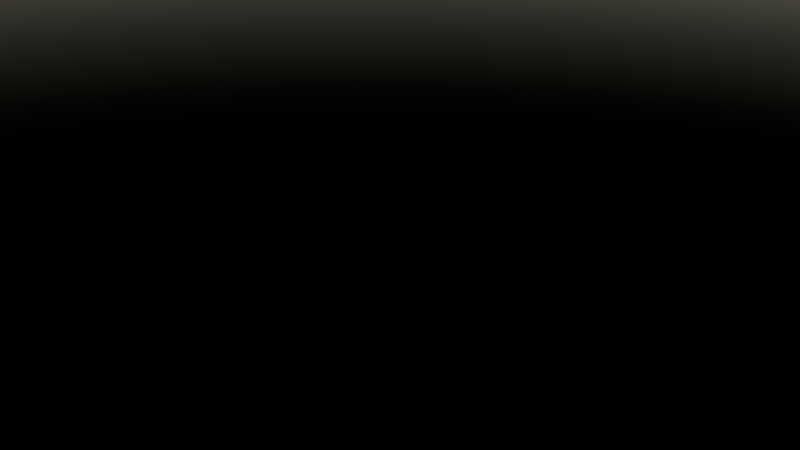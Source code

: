 # Source: solar_roof.blend  (saved by Blender 5.1.29; exported with 4.5.12 LTS)
import bpy
from mathutils import Matrix  # noqa: F401  (used for matrix-valued properties, if any)

bpy.ops.wm.read_factory_settings(use_empty=True)
scene = bpy.context.scene
scene.name = 'Scene'

# ---- collections
col_collection = bpy.data.collections.new('Collection'); scene.collection.children.link(col_collection)
col_solar_panels = bpy.data.collections.new('Solar_Panels'); scene.collection.children.link(col_solar_panels)

# ---- materials (node trees are filled in below, after node groups)
mat_concrete_roof = bpy.data.materials.new('Concrete_Roof')
mat_aluminium_frame = bpy.data.materials.new('Aluminium_Frame')
mat_silicon_cells = bpy.data.materials.new('Silicon_Cells')
mat_galvanized_rack = bpy.data.materials.new('Galvanized_Rack')

# ---- material node trees
mat_concrete_roof.use_nodes = True; mat_concrete_roof.node_tree.nodes.clear()
_N = mat_concrete_roof.node_tree.nodes; _L = mat_concrete_roof.node_tree.links
n0 = _N.new('ShaderNodeBsdfPrincipled'); n0.name = 'Principled BSDF'; n0.location = (-200, 100)
n0.inputs[0].default_value = (0.3, 0.3, 0.32, 1.0)
n0.inputs[2].default_value = 0.8
n1 = _N.new('ShaderNodeOutputMaterial'); n1.name = 'Material Output'; n1.location = (200, 100)
_L.new(n0.outputs[0], n1.inputs[0])
n1.is_active_output = True
mat_aluminium_frame.use_nodes = True; mat_aluminium_frame.node_tree.nodes.clear()
_N = mat_aluminium_frame.node_tree.nodes; _L = mat_aluminium_frame.node_tree.links
n0 = _N.new('ShaderNodeBsdfPrincipled'); n0.name = 'Principled BSDF'; n0.location = (-200, 100)
n0.inputs[0].default_value = (0.7, 0.7, 0.72, 1.0)
n0.inputs[1].default_value = 0.95
n0.inputs[2].default_value = 0.25
n1 = _N.new('ShaderNodeOutputMaterial'); n1.name = 'Material Output'; n1.location = (200, 100)
_L.new(n0.outputs[0], n1.inputs[0])
n1.is_active_output = True
mat_silicon_cells.use_nodes = True; mat_silicon_cells.node_tree.nodes.clear()
_N = mat_silicon_cells.node_tree.nodes; _L = mat_silicon_cells.node_tree.links
n0 = _N.new('ShaderNodeOutputMaterial'); n0.name = 'Material Output'; n0.location = (0, 0)
n1 = _N.new('ShaderNodeBsdfPrincipled'); n1.name = 'Principled BSDF'; n1.location = (0, 0)
n1.inputs[1].default_value = 0.1
n1.inputs[2].default_value = 0.08
n1.inputs[13].default_value = 0.9
n2 = _N.new('ShaderNodeTexCoord'); n2.name = 'Texture Coordinate'; n2.location = (0, 0)
n3 = _N.new('ShaderNodeMapping'); n3.name = 'Mapping'; n3.location = (0, 0)
n4 = _N.new('ShaderNodeTexBrick'); n4.name = 'Brick Texture'; n4.location = (0, 0)
n4.width = 165
n4.offset_frequency = 1
n4.offset = 0.0
n4.inputs[1].default_value = (0.02, 0.04, 0.1, 1.0)
n4.inputs[2].default_value = (0.02, 0.04, 0.1, 1.0)
n4.inputs[3].default_value = (0.6, 0.6, 0.65, 1.0)
n4.inputs[4].default_value = 15.0
n4.inputs[5].default_value = 0.015
n4.inputs[6].default_value = 0.0
n4.inputs[8].default_value = 1.0
n4.inputs[9].default_value = 1.0
_L.new(n2.outputs[0], n3.inputs[0])
_L.new(n3.outputs[0], n4.inputs[0])
_L.new(n4.outputs[0], n1.inputs[0])
_L.new(n1.outputs[0], n0.inputs[0])
n0.is_active_output = True
mat_galvanized_rack.use_nodes = True; mat_galvanized_rack.node_tree.nodes.clear()
_N = mat_galvanized_rack.node_tree.nodes; _L = mat_galvanized_rack.node_tree.links
n0 = _N.new('ShaderNodeBsdfPrincipled'); n0.name = 'Principled BSDF'; n0.location = (-200, 100)
n0.inputs[0].default_value = (0.5, 0.52, 0.53, 1.0)
n0.inputs[1].default_value = 0.8
n0.inputs[2].default_value = 0.4
n1 = _N.new('ShaderNodeOutputMaterial'); n1.name = 'Material Output'; n1.location = (200, 100)
_L.new(n0.outputs[0], n1.inputs[0])
n1.is_active_output = True

# ---- world
world_world = bpy.data.worlds.new('World'); scene.world = world_world
world_world.use_nodes = True; world_world.node_tree.nodes.clear()
_N = world_world.node_tree.nodes; _L = world_world.node_tree.links
n0 = _N.new('ShaderNodeOutputWorld'); n0.name = 'World Output'; n0.location = (0, 0)
n1 = _N.new('ShaderNodeBackground'); n1.name = 'Background'; n1.location = (0, 0)
n1.inputs[1].default_value = 0.35
n2 = _N.new('ShaderNodeTexSky'); n2.name = 'Sky Texture'; n2.location = (0, 0)
n2.width = 140
n2.sun_elevation = 0.6109
n2.sun_rotation = 3.142
n2.altitude = 100.0
_L.new(n2.outputs[0], n1.inputs[0])
_L.new(n1.outputs[0], n0.inputs[0])
n0.is_active_output = True
world_world.color = (0.05088, 0.05088, 0.05088)
world_world.sun_shadow_jitter_overblur = 0.0

# ---- cameras
cam_camera_001 = bpy.data.cameras.new('Camera.001')

# ---- lights
light_sun = bpy.data.lights.new('Sun', 'SUN')
light_sun.color = (1.0, 0.7, 0.5)
light_sun.energy = 1.0

# ---- meshes
me_cube_001 = bpy.data.meshes.new('Cube.001')
me_cube_001.from_pydata([(-4.83, -3.115, -0.3), (-4.83, -3.115, 0.0), (-4.83, 3.115, -0.3), (-4.83, 3.115, 0.0), (4.83, -3.115, -0.3), (4.83, -3.115, 0.0), (4.83, 3.115, -0.3), (4.83, 3.115, 0.0)], [], [(0, 1, 3, 2), (2, 3, 7, 6), (6, 7, 5, 4), (4, 5, 1, 0), (2, 6, 4, 0), (7, 3, 1, 5)])
_uv = me_cube_001.uv_layers.new(name='UVMap')
_uv.uv.foreach_set('vector', [0.375, 0.0, 0.625, 0.0, 0.625, 0.25, 0.375, 0.25, 0.375, 0.25, 0.625, 0.25, 0.625, 0.5, 0.375, 0.5, 0.375, 0.5, 0.625, 0.5, 0.625, 0.75, 0.375, 0.75, 0.375, 0.75, 0.625, 0.75, 0.625, 1.0, 0.375, 1.0, 0.125, 0.5, 0.375, 0.5, 0.375, 0.75, 0.125, 0.75, 0.625, 0.5, 0.875, 0.5, 0.875, 0.75, 0.625, 0.75])
me_cube_001.materials.append(mat_concrete_roof)
me_cube_001.update()
me_cube_002 = bpy.data.meshes.new('Cube.002')
me_cube_002.from_pydata([(-0.85, -0.4778, 0.001272), (-0.85, -0.4881, 0.03991), (-0.85, 0.4881, 0.2601), (-0.85, 0.4778, 0.2987), (0.85, -0.4778, 0.001272), (0.85, -0.4881, 0.03991), (0.85, 0.4881, 0.2601), (0.85, 0.4778, 0.2987), (-0.83, -0.4712, 0.05378), (-0.83, -0.4737, 0.06344), (-0.83, 0.4561, 0.3022), (-0.83, 0.4536, 0.3119), (0.83, -0.4712, 0.05378), (0.83, -0.4737, 0.06344), (0.83, 0.4561, 0.3022), (0.83, 0.4536, 0.3119), (-0.72, 0.4198, -0.02), (-0.72, 0.4198, 0.2272), (-0.72, 0.4598, -0.02), (-0.72, 0.4598, 0.2272), (-0.68, 0.4198, -0.02), (-0.68, 0.4198, 0.2272), (-0.68, 0.4598, -0.02), (-0.68, 0.4598, 0.2272), (0.68, 0.4198, -0.02), (0.68, 0.4198, 0.2272), (0.68, 0.4598, -0.02), (0.68, 0.4598, 0.2272), (0.72, 0.4198, -0.02), (0.72, 0.4198, 0.2272), (0.72, 0.4598, -0.02), (0.72, 0.4598, 0.2272), (-0.72, -0.4495, -0.02), (-0.72, -0.4495, -0.005787), (-0.72, -0.4095, -0.02), (-0.72, -0.4095, -0.005787), (-0.68, -0.4495, -0.02), (-0.68, -0.4495, -0.005787), (-0.68, -0.4095, -0.02), (-0.68, -0.4095, -0.005787), (0.68, -0.4495, -0.02), (0.68, -0.4495, -0.005787), (0.68, -0.4095, -0.02), (0.68, -0.4095, -0.005787), (0.72, -0.4495, -0.02), (0.72, -0.4495, -0.005787), (0.72, -0.4095, -0.02), (0.72, -0.4095, -0.005787), (-0.715, -0.4256, -0.02028), (-0.715, -0.4334, 0.008702), (-0.715, 0.4437, 0.2127), (-0.715, 0.436, 0.2416), (-0.685, -0.4256, -0.02028), (-0.685, -0.4334, 0.008702), (-0.685, 0.4437, 0.2127), (-0.685, 0.436, 0.2416), (0.685, -0.4256, -0.02028), (0.685, -0.4334, 0.008702), (0.685, 0.4437, 0.2127), (0.685, 0.436, 0.2416), (0.715, -0.4256, -0.02028), (0.715, -0.4334, 0.008702), (0.715, 0.4437, 0.2127), (0.715, 0.436, 0.2416)], [], [(0, 1, 3, 2), (2, 3, 7, 6), (6, 7, 5, 4), (4, 5, 1, 0), (2, 6, 4, 0), (7, 3, 1, 5), (8, 9, 11, 10), (10, 11, 15, 14), (14, 15, 13, 12), (12, 13, 9, 8), (10, 14, 12, 8), (15, 11, 9, 13), (16, 17, 19, 18), (18, 19, 23, 22), (22, 23, 21, 20), (20, 21, 17, 16), (18, 22, 20, 16), (23, 19, 17, 21), (24, 25, 27, 26), (26, 27, 31, 30), (30, 31, 29, 28), (28, 29, 25, 24), (26, 30, 28, 24), (31, 27, 25, 29), (32, 33, 35, 34), (34, 35, 39, 38), (38, 39, 37, 36), (36, 37, 33, 32), (34, 38, 36, 32), (39, 35, 33, 37), (40, 41, 43, 42), (42, 43, 47, 46), (46, 47, 45, 44), (44, 45, 41, 40), (42, 46, 44, 40), (47, 43, 41, 45), (48, 49, 51, 50), (50, 51, 55, 54), (54, 55, 53, 52), (52, 53, 49, 48), (50, 54, 52, 48), (55, 51, 49, 53), (56, 57, 59, 58), (58, 59, 63, 62), (62, 63, 61, 60), (60, 61, 57, 56), (58, 62, 60, 56), (63, 59, 57, 61)])
me_cube_002.polygons.foreach_set('material_index', [0, 0, 0, 0, 0, 0, 1, 1, 1, 1, 1, 1, 2, 2, 2, 2, 2, 2, 2, 2, 2, 2, 2, 2, 2, 2, 2, 2, 2, 2, 2, 2, 2, 2, 2, 2, 2, 2, 2, 2, 2, 2, 2, 2, 2, 2, 2, 2])
_uv = me_cube_002.uv_layers.new(name='UVMap')
_uv.uv.foreach_set('vector', [0.375, 0.0, 0.625, 0.0, 0.625, 0.25, 0.375, 0.25, 0.375, 0.25, 0.625, 0.25, 0.625, 0.5, 0.375, 0.5, 0.375, 0.5, 0.625, 0.5, 0.625, 0.75, 0.375, 0.75, 0.375, 0.75, 0.625, 0.75, 0.625, 1.0, 0.375, 1.0, 0.125, 0.5, 0.375, 0.5, 0.375, 0.75, 0.125, 0.75, 0.625, 0.5, 0.875, 0.5, 0.875, 0.75, 0.625, 0.75, 0.375, 0.0, 0.625, 0.0, 0.625, 0.25, 0.375, 0.25, 0.375, 0.25, 0.625, 0.25, 0.625, 0.5, 0.375, 0.5, 0.375, 0.5, 0.625, 0.5, 0.625, 0.75, 0.375, 0.75, 0.375, 0.75, 0.625, 0.75, 0.625, 1.0, 0.375, 1.0, 0.125, 0.5, 0.375, 0.5, 0.375, 0.75, 0.125, 0.75, 0.625, 0.5, 0.875, 0.5, 0.875, 0.75, 0.625, 0.75, 0.375, 0.0, 0.625, 0.0, 0.625, 0.25, 0.375, 0.25, 0.375, 0.25, 0.625, 0.25, 0.625, 0.5, 0.375, 0.5, 0.375, 0.5, 0.625, 0.5, 0.625, 0.75, 0.375, 0.75, 0.375, 0.75, 0.625, 0.75, 0.625, 1.0, 0.375, 1.0, 0.125, 0.5, 0.375, 0.5, 0.375, 0.75, 0.125, 0.75, 0.625, 0.5, 0.875, 0.5, 0.875, 0.75, 0.625, 0.75, 0.375, 0.0, 0.625, 0.0, 0.625, 0.25, 0.375, 0.25, 0.375, 0.25, 0.625, 0.25, 0.625, 0.5, 0.375, 0.5, 0.375, 0.5, 0.625, 0.5, 0.625, 0.75, 0.375, 0.75, 0.375, 0.75, 0.625, 0.75, 0.625, 1.0, 0.375, 1.0, 0.125, 0.5, 0.375, 0.5, 0.375, 0.75, 0.125, 0.75, 0.625, 0.5, 0.875, 0.5, 0.875, 0.75, 0.625, 0.75, 0.375, 0.0, 0.625, 0.0, 0.625, 0.25, 0.375, 0.25, 0.375, 0.25, 0.625, 0.25, 0.625, 0.5, 0.375, 0.5, 0.375, 0.5, 0.625, 0.5, 0.625, 0.75, 0.375, 0.75, 0.375, 0.75, 0.625, 0.75, 0.625, 1.0, 0.375, 1.0, 0.125, 0.5, 0.375, 0.5, 0.375, 0.75, 0.125, 0.75, 0.625, 0.5, 0.875, 0.5, 0.875, 0.75, 0.625, 0.75, 0.375, 0.0, 0.625, 0.0, 0.625, 0.25, 0.375, 0.25, 0.375, 0.25, 0.625, 0.25, 0.625, 0.5, 0.375, 0.5, 0.375, 0.5, 0.625, 0.5, 0.625, 0.75, 0.375, 0.75, 0.375, 0.75, 0.625, 0.75, 0.625, 1.0, 0.375, 1.0, 0.125, 0.5, 0.375, 0.5, 0.375, 0.75, 0.125, 0.75, 0.625, 0.5, 0.875, 0.5, 0.875, 0.75, 0.625, 0.75, 0.375, 0.0, 0.625, 0.0, 0.625, 0.25, 0.375, 0.25, 0.375, 0.25, 0.625, 0.25, 0.625, 0.5, 0.375, 0.5, 0.375, 0.5, 0.625, 0.5, 0.625, 0.75, 0.375, 0.75, 0.375, 0.75, 0.625, 0.75, 0.625, 1.0, 0.375, 1.0, 0.125, 0.5, 0.375, 0.5, 0.375, 0.75, 0.125, 0.75, 0.625, 0.5, 0.875, 0.5, 0.875, 0.75, 0.625, 0.75, 0.375, 0.0, 0.625, 0.0, 0.625, 0.25, 0.375, 0.25, 0.375, 0.25, 0.625, 0.25, 0.625, 0.5, 0.375, 0.5, 0.375, 0.5, 0.625, 0.5, 0.625, 0.75, 0.375, 0.75, 0.375, 0.75, 0.625, 0.75, 0.625, 1.0, 0.375, 1.0, 0.125, 0.5, 0.375, 0.5, 0.375, 0.75, 0.125, 0.75, 0.625, 0.5, 0.875, 0.5, 0.875, 0.75, 0.625, 0.75])
me_cube_002.materials.append(mat_aluminium_frame)
me_cube_002.materials.append(mat_silicon_cells)
me_cube_002.materials.append(mat_galvanized_rack)
me_cube_002.update()

# ---- objects
ob_concrete_roof_slab = bpy.data.objects.new('Concrete_Roof_Slab', me_cube_001)
ob_solar_panel_assembly = bpy.data.objects.new('Solar_Panel_Assembly', me_cube_002)
ob_sun_light = bpy.data.objects.new('Sun_Light', light_sun)
ob_view_camera = bpy.data.objects.new('View_Camera', cam_camera_001)
ob_camera_target = bpy.data.objects.new('Camera_Target', None)
ob_camera_rig = bpy.data.objects.new('Camera_Rig', None)
ob_solar_panel_assembly_001 = bpy.data.objects.new('Solar_Panel_Assembly.001', me_cube_002)
ob_solar_panel_assembly_002 = bpy.data.objects.new('Solar_Panel_Assembly.002', me_cube_002)
ob_solar_panel_assembly_003 = bpy.data.objects.new('Solar_Panel_Assembly.003', me_cube_002)
ob_solar_panel_assembly_004 = bpy.data.objects.new('Solar_Panel_Assembly.004', me_cube_002)
ob_solar_panel_assembly_005 = bpy.data.objects.new('Solar_Panel_Assembly.005', me_cube_002)
ob_solar_panel_assembly_006 = bpy.data.objects.new('Solar_Panel_Assembly.006', me_cube_002)
ob_solar_panel_assembly_007 = bpy.data.objects.new('Solar_Panel_Assembly.007', me_cube_002)
ob_solar_panel_assembly_008 = bpy.data.objects.new('Solar_Panel_Assembly.008', me_cube_002)
ob_solar_panel_assembly_009 = bpy.data.objects.new('Solar_Panel_Assembly.009', me_cube_002)
ob_solar_panel_assembly_010 = bpy.data.objects.new('Solar_Panel_Assembly.010', me_cube_002)
ob_solar_panel_assembly_011 = bpy.data.objects.new('Solar_Panel_Assembly.011', me_cube_002)
ob_solar_panel_assembly_012 = bpy.data.objects.new('Solar_Panel_Assembly.012', me_cube_002)
ob_solar_panel_assembly_013 = bpy.data.objects.new('Solar_Panel_Assembly.013', me_cube_002)
ob_solar_panel_assembly_014 = bpy.data.objects.new('Solar_Panel_Assembly.014', me_cube_002)

# ---- transforms, parenting, visibility, modifiers, constraints
ob_concrete_roof_slab.location = (0.0, 0.0, 0.0)
ob_concrete_roof_slab.scale = (0.0, 0.0, 0.0)
ob_solar_panel_assembly.location = (-3.46, -1.6, 0.0)
ob_solar_panel_assembly.scale = (0.0, 0.0, 0.0)
ob_sun_light.location = (5.0, -5.0, 10.0)
ob_sun_light.rotation_euler = (-1.047, 0.0, 0.7854)
ob_view_camera.parent = ob_camera_rig
ob_view_camera.location = (10.0, -12.0, 8.0)
_c = ob_view_camera.constraints.new('TRACK_TO'); _c.name = 'Track To'
_c.target = ob_camera_target
ob_camera_target.location = (0.0, 0.0, 0.0)
ob_camera_rig.location = (0.0, 0.0, 0.0)
ob_solar_panel_assembly_001.location = (-1.73, -1.6, 0.0)
ob_solar_panel_assembly_001.scale = (0.0, 0.0, 0.0)
ob_solar_panel_assembly_002.location = (4.441e-16, -1.6, 0.0)
ob_solar_panel_assembly_002.scale = (0.0, 0.0, 0.0)
ob_solar_panel_assembly_003.location = (1.73, -1.6, 0.0)
ob_solar_panel_assembly_003.scale = (0.0, 0.0, 0.0)
ob_solar_panel_assembly_004.location = (3.46, -1.6, 0.0)
ob_solar_panel_assembly_004.scale = (0.0, 0.0, 0.0)
ob_solar_panel_assembly_005.location = (-3.46, 0.0, 0.0)
ob_solar_panel_assembly_005.scale = (0.0, 0.0, 0.0)
ob_solar_panel_assembly_006.location = (-1.73, 0.0, 0.0)
ob_solar_panel_assembly_006.scale = (0.0, 0.0, 0.0)
ob_solar_panel_assembly_007.location = (4.441e-16, 0.0, 0.0)
ob_solar_panel_assembly_007.scale = (0.0, 0.0, 0.0)
ob_solar_panel_assembly_008.location = (1.73, 0.0, 0.0)
ob_solar_panel_assembly_008.scale = (0.0, 0.0, 0.0)
ob_solar_panel_assembly_009.location = (3.46, 0.0, 0.0)
ob_solar_panel_assembly_009.scale = (0.0, 0.0, 0.0)
ob_solar_panel_assembly_010.location = (-3.46, 1.6, 0.0)
ob_solar_panel_assembly_010.scale = (0.0, 0.0, 0.0)
ob_solar_panel_assembly_011.location = (-1.73, 1.6, 0.0)
ob_solar_panel_assembly_011.scale = (0.0, 0.0, 0.0)
ob_solar_panel_assembly_012.location = (4.441e-16, 1.6, 0.0)
ob_solar_panel_assembly_012.scale = (0.0, 0.0, 0.0)
ob_solar_panel_assembly_013.location = (1.73, 1.6, 0.0)
ob_solar_panel_assembly_013.scale = (0.0, 0.0, 0.0)
ob_solar_panel_assembly_014.location = (3.46, 1.6, 0.0)
ob_solar_panel_assembly_014.scale = (0.0, 0.0, 0.0)

# ---- collection membership
col_collection.objects.link(ob_concrete_roof_slab)
col_collection.objects.link(ob_solar_panel_assembly)
col_collection.objects.link(ob_sun_light)
col_collection.objects.link(ob_view_camera)
col_collection.objects.link(ob_camera_target)
col_collection.objects.link(ob_camera_rig)
col_solar_panels.objects.link(ob_solar_panel_assembly)
col_solar_panels.objects.link(ob_solar_panel_assembly_001)
col_solar_panels.objects.link(ob_solar_panel_assembly_002)
col_solar_panels.objects.link(ob_solar_panel_assembly_003)
col_solar_panels.objects.link(ob_solar_panel_assembly_004)
col_solar_panels.objects.link(ob_solar_panel_assembly_005)
col_solar_panels.objects.link(ob_solar_panel_assembly_006)
col_solar_panels.objects.link(ob_solar_panel_assembly_007)
col_solar_panels.objects.link(ob_solar_panel_assembly_008)
col_solar_panels.objects.link(ob_solar_panel_assembly_009)
col_solar_panels.objects.link(ob_solar_panel_assembly_010)
col_solar_panels.objects.link(ob_solar_panel_assembly_011)
col_solar_panels.objects.link(ob_solar_panel_assembly_012)
col_solar_panels.objects.link(ob_solar_panel_assembly_013)
col_solar_panels.objects.link(ob_solar_panel_assembly_014)

# ---- scene / render settings (as saved in the file)
scene.camera = ob_view_camera
scene.frame_start = 1; scene.frame_end = 360; scene.frame_set(1)
scene.render.engine = 'CYCLES'
scene.render.image_settings.file_format = 'FFMPEG'
scene.render.image_settings.color_mode = 'RGB'
scene.render.fps = 30
scene.render.use_sequencer = False
scene.render.bake_bias = 0.0
scene.render.bake_samples = 0
scene.cycles.samples = 256
scene.cycles.sampling_pattern = 'TABULATED_SOBOL'
scene.cycles.adaptive_threshold = 0.05
scene.eevee.use_volume_custom_range = False
bpy.context.view_layer.update()
